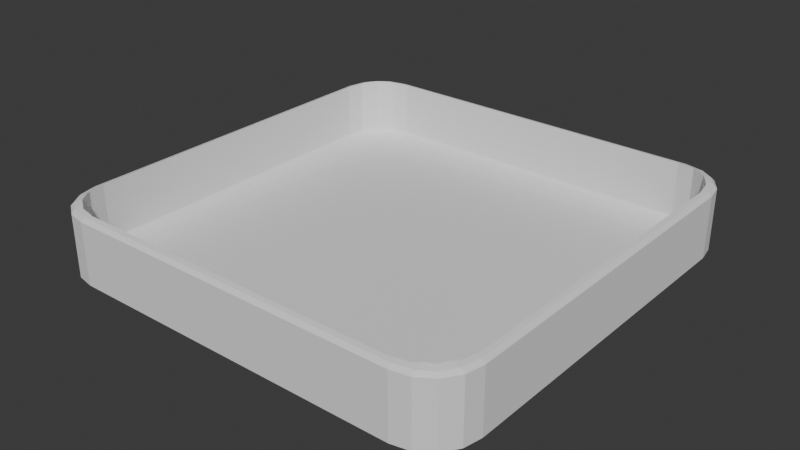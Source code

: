 # Source: BoardBottom.blend  (saved by Blender 5.2.45; exported with 4.5.12 LTS)
import bpy
from mathutils import Matrix  # noqa: F401  (used for matrix-valued properties, if any)

bpy.ops.wm.read_factory_settings(use_empty=True)
scene = bpy.context.scene
scene.name = 'Scene'

# ---- world
world_world = bpy.data.worlds.new('World'); scene.world = world_world
world_world.use_nodes = True; world_world.node_tree.nodes.clear()
_N = world_world.node_tree.nodes; _L = world_world.node_tree.links
n0 = _N.new('ShaderNodeOutputWorld'); n0.name = 'World Output'; n0.location = (200, 100)
n1 = _N.new('ShaderNodeBackground'); n1.name = 'Background'; n1.location = (-200, 100)
n1.inputs[0].default_value = (0.05088, 0.05088, 0.05088, 1.0)
_L.new(n1.outputs[0], n0.inputs[0])
n0.is_active_output = True
world_world.color = (0.05088, 0.05088, 0.05088)
world_world.sun_shadow_jitter_overblur = 0.0

# ---- meshes
me_cube_002 = bpy.data.meshes.new('Cube.002')
me_cube_002.from_pydata([(-0.7832, -0.7832, -1.0), (-0.7548, -0.7548, -0.7274), (-0.7832, -1.0, -0.7832), (-0.7548, -0.9636, -0.5106), (-1.0, -0.7832, -0.7832), (-0.9636, -0.7548, -0.5106), (-0.7832, -0.8662, -0.9835), (-0.7548, -0.8347, -0.7109), (-0.7832, -0.9365, -0.9365), (-0.7548, -0.9025, -0.6639), (-0.8662, -0.7832, -0.9835), (-0.8347, -0.7548, -0.7109), (-0.8683, -0.8683, -0.9636), (-0.8367, -0.8367, -0.691), (-0.864, -0.9255, -0.9255), (-0.8325, -0.8918, -0.6529), (-0.8754, -0.8754, -0.6358), (-0.9084, -0.9084, -0.9084), (-0.8662, -0.9835, -0.7832), (-0.8347, -0.9477, -0.5106), (-0.9365, -0.9365, -0.7832), (-0.9025, -0.9025, -0.5106), (-0.7832, -0.9835, -0.8662), (-0.7548, -0.9477, -0.5936), (-0.8683, -0.9636, -0.8683), (-0.8367, -0.9285, -0.5957), (-0.9255, -0.9255, -0.864), (-0.8918, -0.8918, -0.5913), (-0.9835, -0.7832, -0.8662), (-0.9477, -0.7548, -0.5936), (-0.9365, -0.7832, -0.9365), (-0.9025, -0.7548, -0.6639), (-0.9835, -0.8662, -0.7832), (-0.9477, -0.8347, -0.5106), (-0.9636, -0.8683, -0.8683), (-0.9285, -0.8367, -0.5957), (-0.9255, -0.864, -0.9255), (-0.8918, -0.8325, -0.6529), (-0.7832, -1.0, 0.7832), (-1.0, -0.7832, 0.7832), (-0.7832, -0.9835, 0.8662), (-0.8662, -0.9835, 0.7832), (-0.8683, -0.9636, 0.8683), (-0.9084, -0.9084, 0.9084), (-0.9835, -0.8662, 0.7832), (-0.9365, -0.9365, 0.7832), (-0.9835, -0.7832, 0.8662), (-0.9636, -0.8683, 0.8683), (-0.9255, -0.9255, 0.864), (-0.7832, 0.7832, -1.0), (-0.7548, 0.7548, -0.7274), (-0.9636, 0.7548, -0.5106), (-1.0, 0.7832, -0.7832), (-0.7548, 0.9636, -0.5106), (-0.7832, 1.0, -0.7832), (-0.8662, 0.7832, -0.9835), (-0.8347, 0.7548, -0.7109), (-0.9025, 0.7548, -0.6639), (-0.9365, 0.7832, -0.9365), (-0.7832, 0.8662, -0.9835), (-0.7548, 0.8347, -0.7109), (-0.8367, 0.8367, -0.691), (-0.8683, 0.8683, -0.9636), (-0.9255, 0.864, -0.9255), (-0.8918, 0.8325, -0.6529), (-0.8754, 0.8754, -0.6358), (-0.9084, 0.9084, -0.9084), (-0.9835, 0.8662, -0.7832), (-0.9477, 0.8347, -0.5106), (-0.9365, 0.9365, -0.7832), (-0.9025, 0.9025, -0.5106), (-0.9477, 0.7548, -0.5936), (-0.9835, 0.7832, -0.8662), (-0.9636, 0.8683, -0.8683), (-0.9285, 0.8367, -0.5957), (-0.8918, 0.8918, -0.5913), (-0.9255, 0.9255, -0.864), (-0.7548, 0.9477, -0.5936), (-0.7832, 0.9835, -0.8662), (-0.7548, 0.9025, -0.6639), (-0.7832, 0.9365, -0.9365), (-0.8662, 0.9835, -0.7832), (-0.8347, 0.9477, -0.5106), (-0.8683, 0.9636, -0.8683), (-0.8367, 0.9285, -0.5957), (-0.8325, 0.8918, -0.6529), (-0.864, 0.9255, -0.9255), (-0.7832, 1.0, 0.7832), (-1.0, 0.7832, 0.7832), (-0.9084, 0.9084, 0.9084), (-0.8662, 0.9835, 0.7832), (-0.9365, 0.9365, 0.7832), (-0.7832, 0.9835, 0.8662), (-0.8683, 0.9636, 0.8683), (-0.9255, 0.9255, 0.864), (-0.9835, 0.7832, 0.8662), (-0.9835, 0.8662, 0.7832), (-0.9636, 0.8683, 0.8683), (0.7832, -0.7832, -1.0), (0.7548, -0.7548, -0.7274), (0.9636, -0.7548, -0.5106), (1.0, -0.7832, -0.7832), (0.7548, -0.9636, -0.5106), (0.7832, -1.0, -0.7832), (0.8662, -0.7832, -0.9835), (0.8347, -0.7548, -0.7109), (0.9025, -0.7548, -0.6639), (0.9365, -0.7832, -0.9365), (0.7548, -0.8347, -0.7109), (0.7832, -0.8662, -0.9835), (0.8367, -0.8367, -0.691), (0.8683, -0.8683, -0.9636), (0.8918, -0.8325, -0.6529), (0.9255, -0.864, -0.9255), (0.9084, -0.9084, -0.9084), (0.8754, -0.8754, -0.6358), (0.9835, -0.8662, -0.7832), (0.9477, -0.8347, -0.5106), (0.9365, -0.9365, -0.7832), (0.9025, -0.9025, -0.5106), (0.9835, -0.7832, -0.8662), (0.9477, -0.7548, -0.5936), (0.9636, -0.8683, -0.8683), (0.9285, -0.8367, -0.5957), (0.9255, -0.9255, -0.864), (0.8918, -0.8918, -0.5913), (0.7832, -0.9835, -0.8662), (0.7548, -0.9477, -0.5936), (0.7548, -0.9025, -0.6639), (0.7832, -0.9365, -0.9365), (0.8662, -0.9835, -0.7832), (0.8347, -0.9477, -0.5106), (0.8683, -0.9636, -0.8683), (0.8367, -0.9285, -0.5957), (0.864, -0.9255, -0.9255), (0.8325, -0.8918, -0.6529), (0.7832, -1.0, 0.7832), (1.0, -0.7832, 0.7832), (0.9084, -0.9084, 0.9084), (0.8662, -0.9835, 0.7832), (0.9365, -0.9365, 0.7832), (0.7832, -0.9835, 0.8662), (0.8683, -0.9636, 0.8683), (0.9255, -0.9255, 0.864), (0.9835, -0.7832, 0.8662), (0.9835, -0.8662, 0.7832), (0.9636, -0.8683, 0.8683), (0.7832, 0.7832, -1.0), (0.7548, 0.7548, -0.7274), (0.7832, 1.0, -0.7832), (0.7548, 0.9636, -0.5106), (1.0, 0.7832, -0.7832), (0.9636, 0.7548, -0.5106), (0.7832, 0.8662, -0.9835), (0.7548, 0.8347, -0.7109), (0.7548, 0.9025, -0.6639), (0.7832, 0.9365, -0.9365), (0.8347, 0.7548, -0.7109), (0.8662, 0.7832, -0.9835), (0.8367, 0.8367, -0.691), (0.8683, 0.8683, -0.9636), (0.8325, 0.8918, -0.6529), (0.864, 0.9255, -0.9255), (0.8754, 0.8754, -0.6358), (0.9084, 0.9084, -0.9084), (0.8347, 0.9477, -0.5106), (0.8662, 0.9835, -0.7832), (0.9025, 0.9025, -0.5106), (0.9365, 0.9365, -0.7832), (0.7548, 0.9477, -0.5936), (0.7832, 0.9835, -0.8662), (0.8367, 0.9285, -0.5957), (0.8683, 0.9636, -0.8683), (0.8918, 0.8918, -0.5913), (0.9255, 0.9255, -0.864), (0.9835, 0.7832, -0.8662), (0.9477, 0.7548, -0.5936), (0.9025, 0.7548, -0.6639), (0.9365, 0.7832, -0.9365), (0.9835, 0.8662, -0.7832), (0.9477, 0.8347, -0.5106), (0.9636, 0.8683, -0.8683), (0.9285, 0.8367, -0.5957), (0.9255, 0.864, -0.9255), (0.8918, 0.8325, -0.6529), (1.0, 0.7832, 0.7832), (0.7832, 1.0, 0.7832), (0.9084, 0.9084, 0.9084), (0.9835, 0.8662, 0.7832), (0.9365, 0.9365, 0.7832), (0.9835, 0.7832, 0.8662), (0.9636, 0.8683, 0.8683), (0.9255, 0.9255, 0.864), (0.7832, 0.9835, 0.8662), (0.8662, 0.9835, 0.7832), (0.8683, 0.9636, 0.8683), (-0.8324, -0.9482, 0.9023), (-0.7832, -0.958, 0.9044), (-0.8347, -0.9477, 0.9022), (-0.8642, -0.928, 0.9217), (-0.8735, -0.9218, 0.9218), (-0.9025, -0.9025, 0.9165), (-0.9218, -0.8735, 0.9218), (-0.9477, -0.8347, 0.9022), (-0.9482, -0.8324, 0.9023), (-0.928, -0.8642, 0.9217), (-0.958, -0.7832, 0.9044), (-0.8735, 0.9218, 0.9218), (-0.9025, 0.9025, 0.9165), (-0.9218, 0.8735, 0.9218), (-0.8347, 0.9477, 0.9022), (-0.8324, 0.9482, 0.9023), (-0.8642, 0.928, 0.9217), (-0.7832, 0.958, 0.9044), (-0.9482, 0.8324, 0.9023), (-0.958, 0.7832, 0.9044), (-0.9477, 0.8347, 0.9022), (-0.928, 0.8642, 0.9217), (0.9025, -0.9025, 0.9165), (0.8735, -0.9218, 0.9218), (0.9218, -0.8735, 0.9218), (0.8642, -0.928, 0.9217), (0.8324, -0.9482, 0.9023), (0.8347, -0.9477, 0.9022), (0.7832, -0.958, 0.9044), (0.9482, -0.8324, 0.9023), (0.958, -0.7832, 0.9044), (0.9477, -0.8347, 0.9022), (0.928, -0.8642, 0.9217), (0.9218, 0.8735, 0.9218), (0.9025, 0.9025, 0.9165), (0.8735, 0.9218, 0.9218), (0.928, 0.8642, 0.9217), (0.9482, 0.8324, 0.9023), (0.9477, 0.8347, 0.9022), (0.958, 0.7832, 0.9044), (0.8324, 0.9482, 0.9023), (0.7832, 0.958, 0.9044), (0.8347, 0.9477, 0.9022), (0.8642, 0.928, 0.9217), (-0.9636, 0.7548, 0.8959), (-0.9636, -0.7548, 0.8959), (0.7548, 0.9636, 0.8959), (-0.7548, 0.9636, 0.8959), (0.9636, -0.7548, 0.8959), (0.9636, 0.7548, 0.8959), (-0.7548, -0.9636, 0.8959), (0.7548, -0.9636, 0.8959)], [], [(0, 6, 12, 10), (6, 8, 14, 12), (10, 12, 36, 30), (12, 14, 17, 36), (2, 18, 24, 22), (18, 20, 26, 24), (22, 24, 14, 8), (24, 26, 17, 14), (4, 28, 34, 32), (28, 30, 36, 34), (32, 34, 26, 20), (34, 36, 17, 26), (38, 40, 42, 41), (199, 42, 40, 197, 196, 198), (41, 42, 48, 45), (43, 48, 42, 199, 200), (43, 200, 201, 202), (39, 44, 47, 46), (44, 45, 48, 47), (46, 47, 205, 203, 204, 206), (47, 48, 43, 202, 205), (49, 55, 62, 59), (55, 58, 63, 62), (59, 62, 86, 80), (62, 63, 66, 86), (52, 67, 73, 72), (67, 69, 76, 73), (72, 73, 63, 58), (73, 76, 66, 63), (54, 78, 83, 81), (78, 80, 86, 83), (81, 83, 76, 69), (83, 86, 66, 76), (89, 209, 208, 207), (87, 90, 93, 92), (90, 91, 94, 93), (92, 93, 212, 210, 211, 213), (93, 94, 89, 207, 212), (88, 95, 97, 96), (97, 95, 215, 214, 216, 217), (96, 97, 94, 91), (209, 89, 94, 97, 217), (98, 104, 111, 109), (104, 107, 113, 111), (109, 111, 134, 129), (111, 113, 114, 134), (101, 116, 122, 120), (116, 118, 124, 122), (120, 122, 113, 107), (122, 124, 114, 113), (103, 126, 132, 130), (126, 129, 134, 132), (130, 132, 124, 118), (132, 134, 114, 124), (218, 219, 138, 220), (136, 139, 142, 141), (139, 140, 143, 142), (224, 141, 142, 221, 223, 222), (142, 143, 138, 219, 221), (137, 144, 146, 145), (228, 146, 144, 226, 225, 227), (145, 146, 143, 140), (220, 138, 143, 146, 228), (147, 153, 160, 158), (153, 156, 162, 160), (158, 160, 183, 178), (160, 162, 164, 183), (149, 166, 172, 170), (166, 168, 174, 172), (170, 172, 162, 156), (172, 174, 164, 162), (151, 175, 181, 179), (175, 178, 183, 181), (179, 181, 174, 168), (181, 183, 164, 174), (229, 187, 231, 230), (185, 188, 191, 190), (188, 189, 192, 191), (235, 190, 191, 232, 234, 233), (191, 192, 187, 229, 232), (186, 193, 195, 194), (195, 193, 237, 236, 238, 239), (194, 195, 192, 189), (231, 187, 192, 195, 239), (49, 0, 10, 55), (55, 10, 30, 58), (58, 30, 28, 72), (72, 28, 4, 52), (2, 38, 41, 18), (18, 41, 45, 20), (20, 45, 44, 32), (32, 44, 39, 4), (240, 215, 95, 46, 206, 241), (46, 95, 88, 39), (87, 54, 81, 90), (90, 81, 69, 91), (91, 69, 67, 96), (96, 67, 52, 88), (147, 49, 59, 153), (153, 59, 80, 156), (156, 80, 78, 170), (170, 78, 54, 149), (242, 237, 193, 92, 213, 243), (92, 193, 186, 87), (185, 151, 179, 188), (188, 179, 168, 189), (189, 168, 166, 194), (194, 166, 149, 186), (98, 147, 158, 104), (104, 158, 178, 107), (107, 178, 175, 120), (120, 175, 151, 101), (226, 144, 190, 235, 245, 244), (190, 144, 137, 185), (136, 103, 130, 139), (139, 130, 118, 140), (140, 118, 116, 145), (145, 116, 101, 137), (0, 98, 109, 6), (6, 109, 129, 8), (8, 129, 126, 22), (22, 126, 103, 2), (197, 40, 141, 224, 247, 246), (141, 40, 38, 136), (49, 147, 98, 0), (4, 39, 88, 52), (103, 136, 38, 2), (54, 87, 186, 149), (151, 185, 137, 101), (1, 11, 13, 7), (7, 13, 15, 9), (11, 31, 37, 13), (13, 37, 16, 15), (3, 23, 25, 19), (21, 19, 25, 27), (23, 9, 15, 25), (25, 15, 16, 27), (5, 33, 35, 29), (29, 35, 37, 31), (21, 27, 35, 33), (35, 27, 16, 37), (50, 60, 61, 56), (56, 61, 64, 57), (60, 79, 85, 61), (61, 85, 65, 64), (51, 71, 74, 68), (68, 74, 75, 70), (71, 57, 64, 74), (74, 64, 65, 75), (53, 82, 84, 77), (77, 84, 85, 79), (70, 75, 84, 82), (84, 75, 65, 85), (99, 108, 110, 105), (105, 110, 112, 106), (108, 128, 135, 110), (110, 135, 115, 112), (100, 121, 123, 117), (119, 117, 123, 125), (121, 106, 112, 123), (123, 112, 115, 125), (102, 131, 133, 127), (127, 133, 135, 128), (131, 119, 125, 133), (133, 125, 115, 135), (148, 157, 159, 154), (154, 159, 161, 155), (157, 177, 184, 159), (159, 184, 163, 161), (150, 169, 171, 165), (165, 171, 173, 167), (169, 155, 161, 171), (171, 161, 163, 173), (152, 180, 182, 176), (176, 182, 184, 177), (180, 167, 173, 182), (182, 173, 163, 184), (50, 56, 11, 1), (56, 57, 31, 11), (57, 71, 29, 31), (71, 51, 5, 29), (3, 19, 198, 196, 197, 246), (198, 19, 21, 201, 200, 199), (205, 202, 201, 21, 33, 203), (206, 204, 203, 33, 5, 241), (213, 211, 210, 82, 53, 243), (212, 207, 208, 70, 82, 210), (216, 68, 70, 208, 209, 217), (240, 51, 68, 216, 214, 215), (148, 154, 60, 50), (154, 155, 79, 60), (155, 169, 77, 79), (169, 150, 53, 77), (235, 233, 234, 180, 152, 245), (232, 229, 230, 167, 180, 234), (238, 165, 167, 230, 231, 239), (242, 150, 165, 238, 236, 237), (99, 105, 157, 148), (105, 106, 177, 157), (106, 121, 176, 177), (121, 100, 152, 176), (224, 222, 223, 131, 102, 247), (221, 219, 218, 119, 131, 223), (117, 119, 218, 220, 228, 227), (100, 117, 227, 225, 226, 244), (1, 7, 108, 99), (7, 9, 128, 108), (9, 23, 127, 128), (23, 3, 102, 127), (50, 1, 99, 148), (241, 5, 51, 240), (102, 3, 246, 247), (243, 53, 150, 242), (152, 100, 244, 245)])
_uv = me_cube_002.uv_layers.new(name='UVMap')
_uv.uv.foreach_set('vector', [0.1521, 0.7229, 0.1521, 0.7333, 0.1415, 0.7335, 0.1417, 0.7229, 0.1521, 0.7333, 0.1521, 0.75, 0.142, 0.75, 0.1415, 0.7335, 0.1417, 0.7229, 0.1415, 0.7335, 0.125, 0.733, 0.125, 0.7229, 0.1415, 0.7335, 0.142, 0.75, 0.1365, 0.75, 0.125, 0.733, 0.4021, 0.9729, 0.4021, 0.9833, 0.3915, 0.9835, 0.3917, 0.9729, 0.4021, 0.9833, 0.4021, 1.0, 0.392, 1.0, 0.3915, 0.9835, 0.3917, 0.9729, 0.3915, 0.9835, 0.375, 0.983, 0.375, 0.9729, 0.3915, 0.9835, 0.392, 1.0, 0.3865, 1.0, 0.375, 0.983, 0.4021, 0.02709, 0.3917, 0.02709, 0.3915, 0.01647, 0.4021, 0.01673, 0.3917, 0.02709, 0.375, 0.02709, 0.375, 0.01701, 0.3915, 0.01647, 0.4021, 0.01673, 0.3915, 0.01647, 0.392, 0.0, 0.4021, 0.0, 0.3915, 0.01647, 0.375, 0.01701, 0.375, 0.01145, 0.392, 0.0, 0.5979, 0.9729, 0.6083, 0.9729, 0.6085, 0.9835, 0.5979, 0.9833, 0.6239, 0.983, 0.6085, 0.9835, 0.6083, 0.9729, 0.6174, 0.9729, 0.6177, 0.979, 0.6177, 0.9793, 0.5979, 0.9833, 0.6085, 0.9835, 0.608, 1.0, 0.5979, 1.0, 0.625, 0.9885, 0.608, 1.0, 0.6085, 0.9835, 0.6239, 0.983, 0.625, 0.9842, 0.875, 0.7385, 0.8616, 0.7475, 0.8717, 0.739, 0.875, 0.7342, 0.5979, 0.02709, 0.5979, 0.01673, 0.6085, 0.01647, 0.6083, 0.02709, 0.5979, 0.01673, 0.5979, 0.0, 0.608, 0.0, 0.6085, 0.01647, 0.6083, 0.02709, 0.6085, 0.01647, 0.6239, 0.01697, 0.6177, 0.02066, 0.6177, 0.02095, 0.6174, 0.02709, 0.6085, 0.01647, 0.608, 0.0, 0.6135, 0.0, 0.6225, 0.01337, 0.6239, 0.01697, 0.1521, 0.5271, 0.1417, 0.5271, 0.1415, 0.5165, 0.1521, 0.5167, 0.1417, 0.5271, 0.125, 0.5271, 0.125, 0.517, 0.1415, 0.5165, 0.1521, 0.5167, 0.1415, 0.5165, 0.142, 0.5, 0.1521, 0.5, 0.1415, 0.5165, 0.125, 0.517, 0.125, 0.5115, 0.142, 0.5, 0.4021, 0.2229, 0.4021, 0.2333, 0.3915, 0.2335, 0.3917, 0.2229, 0.4021, 0.2333, 0.4021, 0.25, 0.392, 0.25, 0.3915, 0.2335, 0.3917, 0.2229, 0.3915, 0.2335, 0.375, 0.233, 0.375, 0.2229, 0.3915, 0.2335, 0.392, 0.25, 0.3807, 0.2557, 0.375, 0.233, 0.4021, 0.2771, 0.3917, 0.2771, 0.3915, 0.2665, 0.4021, 0.2667, 0.3917, 0.2771, 0.375, 0.2771, 0.375, 0.267, 0.3915, 0.2665, 0.4021, 0.2667, 0.3915, 0.2665, 0.392, 0.25, 0.4021, 0.25, 0.3915, 0.2665, 0.375, 0.267, 0.3807, 0.2557, 0.392, 0.25, 0.8635, 0.5, 0.8725, 0.5134, 0.864, 0.5033, 0.8592, 0.5, 0.5979, 0.2771, 0.5979, 0.2667, 0.6085, 0.2665, 0.6083, 0.2771, 0.5979, 0.2667, 0.5979, 0.25, 0.608, 0.25, 0.6085, 0.2665, 0.6083, 0.2771, 0.6085, 0.2665, 0.6239, 0.267, 0.6177, 0.2707, 0.6177, 0.271, 0.6174, 0.2771, 0.6085, 0.2665, 0.608, 0.25, 0.6193, 0.2443, 0.6238, 0.2621, 0.6239, 0.267, 0.5979, 0.2229, 0.6083, 0.2229, 0.6085, 0.2335, 0.5979, 0.2333, 0.6085, 0.2335, 0.6083, 0.2229, 0.6174, 0.2229, 0.6177, 0.229, 0.6177, 0.2293, 0.6239, 0.233, 0.5979, 0.2333, 0.6085, 0.2335, 0.608, 0.25, 0.5979, 0.25, 0.6238, 0.2354, 0.6193, 0.2443, 0.608, 0.25, 0.6085, 0.2335, 0.6239, 0.233, 0.3479, 0.7229, 0.3583, 0.7229, 0.3585, 0.7335, 0.3479, 0.7333, 0.3583, 0.7229, 0.375, 0.7229, 0.375, 0.733, 0.3585, 0.7335, 0.3479, 0.7333, 0.3585, 0.7335, 0.3665, 0.7585, 0.3615, 0.7635, 0.3585, 0.7335, 0.375, 0.733, 0.3788, 0.75, 0.3665, 0.7585, 0.4021, 0.7229, 0.4021, 0.7333, 0.3915, 0.7335, 0.3917, 0.7229, 0.4021, 0.7333, 0.4021, 0.75, 0.392, 0.75, 0.3915, 0.7335, 0.3917, 0.7229, 0.3915, 0.7335, 0.375, 0.733, 0.375, 0.7229, 0.3915, 0.7335, 0.392, 0.75, 0.3788, 0.75, 0.375, 0.733, 0.4021, 0.7771, 0.3917, 0.7771, 0.3915, 0.7665, 0.4021, 0.7667, 0.3917, 0.7771, 0.3615, 0.7635, 0.3665, 0.7585, 0.3915, 0.7665, 0.4021, 0.7667, 0.3915, 0.7665, 0.392, 0.75, 0.4021, 0.75, 0.3915, 0.7665, 0.3665, 0.7585, 0.3788, 0.75, 0.392, 0.75, 0.6271, 0.7453, 0.6317, 0.7559, 0.625, 0.7462, 0.625, 0.7358, 0.5979, 0.7771, 0.5979, 0.7667, 0.6085, 0.7665, 0.6083, 0.7771, 0.5979, 0.7667, 0.5979, 0.75, 0.608, 0.75, 0.6085, 0.7665, 0.6247, 0.7697, 0.6083, 0.7771, 0.6085, 0.7665, 0.6319, 0.759, 0.6235, 0.7648, 0.6236, 0.7651, 0.6085, 0.7665, 0.608, 0.75, 0.625, 0.7462, 0.6317, 0.7559, 0.6319, 0.759, 0.5979, 0.7229, 0.6083, 0.7229, 0.6085, 0.7335, 0.5979, 0.7333, 0.6239, 0.733, 0.6085, 0.7335, 0.6083, 0.7229, 0.6174, 0.7229, 0.6177, 0.729, 0.6177, 0.7293, 0.5979, 0.7333, 0.6085, 0.7335, 0.608, 0.75, 0.5979, 0.75, 0.625, 0.7358, 0.625, 0.7462, 0.608, 0.75, 0.6085, 0.7335, 0.6239, 0.733, 0.3479, 0.5271, 0.3479, 0.5167, 0.3585, 0.5165, 0.3583, 0.5271, 0.3479, 0.5167, 0.3615, 0.4865, 0.3665, 0.4915, 0.3585, 0.5165, 0.3583, 0.5271, 0.3585, 0.5165, 0.375, 0.517, 0.375, 0.5271, 0.3585, 0.5165, 0.3665, 0.4915, 0.375, 0.5038, 0.375, 0.517, 0.4021, 0.4729, 0.4021, 0.4833, 0.3915, 0.4835, 0.3917, 0.4729, 0.4021, 0.4833, 0.4021, 0.5, 0.392, 0.5, 0.3915, 0.4835, 0.3917, 0.4729, 0.3915, 0.4835, 0.3665, 0.4915, 0.3615, 0.4865, 0.3915, 0.4835, 0.392, 0.5, 0.375, 0.5038, 0.3665, 0.4915, 0.4021, 0.5271, 0.3917, 0.5271, 0.3915, 0.5165, 0.4021, 0.5167, 0.3917, 0.5271, 0.375, 0.5271, 0.375, 0.517, 0.3915, 0.5165, 0.4021, 0.5167, 0.3915, 0.5165, 0.392, 0.5, 0.4021, 0.5, 0.3915, 0.5165, 0.375, 0.517, 0.375, 0.5038, 0.392, 0.5, 0.6242, 0.5134, 0.6212, 0.5, 0.6309, 0.4933, 0.6246, 0.5021, 0.5979, 0.5271, 0.5979, 0.5167, 0.6085, 0.5165, 0.6083, 0.5271, 0.5979, 0.5167, 0.5979, 0.5, 0.608, 0.5, 0.6085, 0.5165, 0.6174, 0.5271, 0.6083, 0.5271, 0.6085, 0.5165, 0.6239, 0.517, 0.6177, 0.5207, 0.6177, 0.521, 0.6085, 0.5165, 0.608, 0.5, 0.6212, 0.5, 0.6242, 0.5134, 0.6239, 0.517, 0.5979, 0.4729, 0.6083, 0.4729, 0.6085, 0.4835, 0.5979, 0.4833, 0.6085, 0.4835, 0.6083, 0.4729, 0.6247, 0.4803, 0.6236, 0.4849, 0.6235, 0.4852, 0.6319, 0.491, 0.5979, 0.4833, 0.6085, 0.4835, 0.608, 0.5, 0.5979, 0.5, 0.6309, 0.4933, 0.6212, 0.5, 0.608, 0.5, 0.6085, 0.4835, 0.6319, 0.491, 0.1521, 0.5271, 0.1521, 0.7229, 0.1417, 0.7229, 0.1417, 0.5271, 0.1417, 0.5271, 0.1417, 0.7229, 0.125, 0.7229, 0.125, 0.5271, 0.375, 0.2229, 0.375, 0.02709, 0.3917, 0.02709, 0.3917, 0.2229, 0.3917, 0.2229, 0.3917, 0.02709, 0.4021, 0.02709, 0.4021, 0.2229, 0.4021, 0.9729, 0.5979, 0.9729, 0.5979, 0.9833, 0.4021, 0.9833, 0.4021, 0.9833, 0.5979, 0.9833, 0.5979, 1.0, 0.4021, 1.0, 0.4021, 0.0, 0.5979, 0.0, 0.5979, 0.01673, 0.4021, 0.01673, 0.4021, 0.01673, 0.5979, 0.01673, 0.5979, 0.02709, 0.4021, 0.02709, 0.6153, 0.2193, 0.6174, 0.2229, 0.6083, 0.2229, 0.6083, 0.02709, 0.6174, 0.02709, 0.6153, 0.03065, 0.6083, 0.02709, 0.6083, 0.2229, 0.5979, 0.2229, 0.5979, 0.02709, 0.5979, 0.2771, 0.4021, 0.2771, 0.4021, 0.2667, 0.5979, 0.2667, 0.5979, 0.2667, 0.4021, 0.2667, 0.4021, 0.25, 0.5979, 0.25, 0.5979, 0.25, 0.4021, 0.25, 0.4021, 0.2333, 0.5979, 0.2333, 0.5979, 0.2333, 0.4021, 0.2333, 0.4021, 0.2229, 0.5979, 0.2229, 0.3479, 0.5271, 0.1521, 0.5271, 0.1521, 0.5167, 0.3479, 0.5167, 0.3479, 0.5167, 0.1521, 0.5167, 0.1521, 0.5, 0.3615, 0.4865, 0.3615, 0.4865, 0.375, 0.2771, 0.3917, 0.2771, 0.3917, 0.4729, 0.3917, 0.4729, 0.3917, 0.2771, 0.4021, 0.2771, 0.4021, 0.4729, 0.621, 0.475, 0.6247, 0.4803, 0.6083, 0.4729, 0.6083, 0.2771, 0.6174, 0.2771, 0.6155, 0.2808, 0.6083, 0.2771, 0.6083, 0.4729, 0.5979, 0.4729, 0.5979, 0.2771, 0.5979, 0.5271, 0.4021, 0.5271, 0.4021, 0.5167, 0.5979, 0.5167, 0.5979, 0.5167, 0.4021, 0.5167, 0.4021, 0.5, 0.5979, 0.5, 0.5979, 0.5, 0.4021, 0.5, 0.4021, 0.4833, 0.5979, 0.4833, 0.5979, 0.4833, 0.4021, 0.4833, 0.4021, 0.4729, 0.5979, 0.4729, 0.3479, 0.7229, 0.3479, 0.5271, 0.3583, 0.5271, 0.3583, 0.7229, 0.3583, 0.7229, 0.3583, 0.5271, 0.375, 0.5271, 0.375, 0.7229, 0.375, 0.7229, 0.375, 0.5271, 0.3917, 0.5271, 0.3917, 0.7229, 0.3917, 0.7229, 0.3917, 0.5271, 0.4021, 0.5271, 0.4021, 0.7229, 0.6174, 0.7229, 0.6083, 0.7229, 0.6083, 0.5271, 0.6174, 0.5271, 0.6153, 0.5307, 0.6153, 0.7193, 0.6083, 0.5271, 0.6083, 0.7229, 0.5979, 0.7229, 0.5979, 0.5271, 0.5979, 0.7771, 0.4021, 0.7771, 0.4021, 0.7667, 0.5979, 0.7667, 0.5979, 0.7667, 0.4021, 0.7667, 0.4021, 0.75, 0.5979, 0.75, 0.5979, 0.75, 0.4021, 0.75, 0.4021, 0.7333, 0.5979, 0.7333, 0.5979, 0.7333, 0.4021, 0.7333, 0.4021, 0.7229, 0.5979, 0.7229, 0.1521, 0.7229, 0.3479, 0.7229, 0.3479, 0.7333, 0.1521, 0.7333, 0.1521, 0.7333, 0.3479, 0.7333, 0.3615, 0.7635, 0.1521, 0.75, 0.375, 0.9729, 0.3615, 0.7635, 0.3917, 0.7771, 0.3917, 0.9729, 0.3917, 0.9729, 0.3917, 0.7771, 0.4021, 0.7771, 0.4021, 0.9729, 0.6174, 0.9729, 0.6083, 0.9729, 0.6083, 0.7771, 0.6247, 0.7697, 0.621, 0.775, 0.6155, 0.9692, 0.6083, 0.7771, 0.6083, 0.9729, 0.5979, 0.9729, 0.5979, 0.7771, 0.1521, 0.5271, 0.3479, 0.5271, 0.3479, 0.7229, 0.1521, 0.7229, 0.4021, 0.02709, 0.5979, 0.02709, 0.5979, 0.2229, 0.4021, 0.2229, 0.4021, 0.7771, 0.5979, 0.7771, 0.5979, 0.9729, 0.4021, 0.9729, 0.4021, 0.2771, 0.5979, 0.2771, 0.5979, 0.4729, 0.4021, 0.4729, 0.4021, 0.5271, 0.5979, 0.5271, 0.5979, 0.7229, 0.4021, 0.7229, 0.1521, 0.7229, 0.1417, 0.7229, 0.1415, 0.7335, 0.1521, 0.7333, 0.1521, 0.7333, 0.1415, 0.7335, 0.142, 0.75, 0.1521, 0.75, 0.1417, 0.7229, 0.125, 0.7229, 0.125, 0.733, 0.1415, 0.7335, 0.1415, 0.7335, 0.125, 0.733, 0.1365, 0.75, 0.142, 0.75, 0.4021, 0.9729, 0.3917, 0.9729, 0.3915, 0.9835, 0.4021, 0.9833, 0.4021, 1.0, 0.4021, 0.9833, 0.3915, 0.9835, 0.392, 1.0, 0.3917, 0.9729, 0.375, 0.9729, 0.375, 0.983, 0.3915, 0.9835, 0.3915, 0.9835, 0.375, 0.983, 0.3865, 1.0, 0.392, 1.0, 0.4021, 0.02709, 0.4021, 0.01673, 0.3915, 0.01647, 0.3917, 0.02709, 0.3917, 0.02709, 0.3915, 0.01647, 0.375, 0.01701, 0.375, 0.02709, 0.4021, 0.0, 0.392, 1.963e-09, 0.3915, 0.01647, 0.4021, 0.01673, 0.3915, 0.01647, 0.392, 0.0, 0.375, 0.01145, 0.375, 0.01701, 0.1521, 0.5271, 0.1521, 0.5167, 0.1415, 0.5165, 0.1417, 0.5271, 0.1417, 0.5271, 0.1415, 0.5165, 0.125, 0.517, 0.125, 0.5271, 0.1521, 0.5167, 0.1521, 0.5, 0.142, 0.5, 0.1415, 0.5165, 0.1415, 0.5165, 0.142, 0.5, 0.125, 0.5115, 0.125, 0.517, 0.4021, 0.2229, 0.3917, 0.2229, 0.3915, 0.2335, 0.4021, 0.2333, 0.4021, 0.2333, 0.3915, 0.2335, 0.392, 0.25, 0.4021, 0.25, 0.3917, 0.2229, 0.375, 0.2229, 0.375, 0.233, 0.3915, 0.2335, 0.3915, 0.2335, 0.375, 0.233, 0.3807, 0.2557, 0.392, 0.25, 0.4021, 0.2771, 0.4021, 0.2667, 0.3915, 0.2665, 0.3917, 0.2771, 0.3917, 0.2771, 0.3915, 0.2665, 0.375, 0.267, 0.375, 0.2771, 0.4021, 0.25, 0.392, 0.25, 0.3915, 0.2665, 0.4021, 0.2667, 0.3915, 0.2665, 0.392, 0.25, 0.3807, 0.2557, 0.375, 0.267, 0.3479, 0.7229, 0.3479, 0.7333, 0.3585, 0.7335, 0.3583, 0.7229, 0.3583, 0.7229, 0.3585, 0.7335, 0.375, 0.733, 0.375, 0.7229, 0.3479, 0.7333, 0.3615, 0.7635, 0.3665, 0.7585, 0.3585, 0.7335, 0.3585, 0.7335, 0.3665, 0.7585, 0.3788, 0.75, 0.375, 0.733, 0.4021, 0.7229, 0.3917, 0.7229, 0.3915, 0.7335, 0.4021, 0.7333, 0.4021, 0.75, 0.4021, 0.7333, 0.3915, 0.7335, 0.392, 0.75, 0.3917, 0.7229, 0.375, 0.7229, 0.375, 0.733, 0.3915, 0.7335, 0.3915, 0.7335, 0.375, 0.733, 0.3788, 0.75, 0.392, 0.75, 0.4021, 0.7771, 0.4021, 0.7667, 0.3915, 0.7665, 0.3917, 0.7771, 0.3917, 0.7771, 0.3915, 0.7665, 0.3665, 0.7585, 0.3615, 0.7635, 0.4021, 0.7667, 0.4021, 0.75, 0.392, 0.75, 0.3915, 0.7665, 0.3915, 0.7665, 0.392, 0.75, 0.3788, 0.75, 0.3665, 0.7585, 0.3479, 0.5271, 0.3583, 0.5271, 0.3585, 0.5165, 0.3479, 0.5167, 0.3479, 0.5167, 0.3585, 0.5165, 0.3665, 0.4915, 0.3615, 0.4865, 0.3583, 0.5271, 0.375, 0.5271, 0.375, 0.517, 0.3585, 0.5165, 0.3585, 0.5165, 0.375, 0.517, 0.375, 0.5038, 0.3665, 0.4915, 0.4021, 0.4729, 0.3917, 0.4729, 0.3915, 0.4835, 0.4021, 0.4833, 0.4021, 0.4833, 0.3915, 0.4835, 0.392, 0.5, 0.4021, 0.5, 0.3917, 0.4729, 0.3615, 0.4865, 0.3665, 0.4915, 0.3915, 0.4835, 0.3915, 0.4835, 0.3665, 0.4915, 0.375, 0.5038, 0.392, 0.5, 0.4021, 0.5271, 0.4021, 0.5167, 0.3915, 0.5165, 0.3917, 0.5271, 0.3917, 0.5271, 0.3915, 0.5165, 0.375, 0.517, 0.375, 0.5271, 0.4021, 0.5167, 0.4021, 0.5, 0.392, 0.5, 0.3915, 0.5165, 0.3915, 0.5165, 0.392, 0.5, 0.375, 0.5038, 0.375, 0.517, 0.1521, 0.5271, 0.1417, 0.5271, 0.1417, 0.7229, 0.1521, 0.7229, 0.1417, 0.5271, 0.125, 0.5271, 0.125, 0.7229, 0.1417, 0.7229, 0.375, 0.2229, 0.3917, 0.2229, 0.3917, 0.02709, 0.375, 0.02709, 0.3917, 0.2229, 0.4021, 0.2229, 0.4021, 0.02709, 0.3917, 0.02709, 0.4021, 0.9729, 0.4021, 0.9833, 0.5787, 0.9833, 0.5787, 0.983, 0.579, 0.9766, 0.5779, 0.9729, 0.5787, 0.9833, 0.4021, 0.9833, 0.4021, 1.0, 0.5805, 1.0, 0.5812, 0.9928, 0.5811, 0.9906, 0.5811, 0.009433, 0.5812, 0.007156, 0.5805, 0.0, 0.4021, 0.0, 0.4021, 0.01673, 0.5787, 0.01673, 0.579, 0.0234, 0.5787, 0.01703, 0.5787, 0.01673, 0.4021, 0.01673, 0.4021, 0.02709, 0.5779, 0.02709, 0.579, 0.2734, 0.5787, 0.267, 0.5787, 0.2667, 0.4021, 0.2667, 0.4021, 0.2771, 0.5779, 0.2771, 0.5811, 0.2594, 0.5812, 0.2572, 0.5805, 0.25, 0.4021, 0.25, 0.4021, 0.2667, 0.5787, 0.2667, 0.5787, 0.2333, 0.4021, 0.2333, 0.4021, 0.25, 0.5805, 0.25, 0.5812, 0.2428, 0.5811, 0.2406, 0.5779, 0.2229, 0.4021, 0.2229, 0.4021, 0.2333, 0.5787, 0.2333, 0.5787, 0.233, 0.579, 0.2266, 0.3479, 0.5271, 0.3479, 0.5167, 0.1521, 0.5167, 0.1521, 0.5271, 0.3479, 0.5167, 0.3615, 0.4865, 0.1521, 0.5, 0.1521, 0.5167, 0.3615, 0.4865, 0.3917, 0.4729, 0.3917, 0.2771, 0.375, 0.2771, 0.3917, 0.4729, 0.4021, 0.4729, 0.4021, 0.2771, 0.3917, 0.2771, 0.579, 0.5234, 0.5787, 0.517, 0.5787, 0.5167, 0.4021, 0.5167, 0.4021, 0.5271, 0.5779, 0.5271, 0.5811, 0.5094, 0.5812, 0.5072, 0.5805, 0.5, 0.4021, 0.5, 0.4021, 0.5167, 0.5787, 0.5167, 0.5787, 0.4833, 0.4021, 0.4833, 0.4021, 0.5, 0.5805, 0.5, 0.5812, 0.4928, 0.5811, 0.4906, 0.5779, 0.4729, 0.4021, 0.4729, 0.4021, 0.4833, 0.5787, 0.4833, 0.5787, 0.483, 0.579, 0.4766, 0.3479, 0.7229, 0.3583, 0.7229, 0.3583, 0.5271, 0.3479, 0.5271, 0.3583, 0.7229, 0.375, 0.7229, 0.375, 0.5271, 0.3583, 0.5271, 0.375, 0.7229, 0.3917, 0.7229, 0.3917, 0.5271, 0.375, 0.5271, 0.3917, 0.7229, 0.4021, 0.7229, 0.4021, 0.5271, 0.3917, 0.5271, 0.579, 0.7734, 0.5787, 0.767, 0.5787, 0.7667, 0.4021, 0.7667, 0.4021, 0.7771, 0.5779, 0.7771, 0.5811, 0.7594, 0.5812, 0.7572, 0.5805, 0.75, 0.4021, 0.75, 0.4021, 0.7667, 0.5787, 0.7667, 0.4021, 0.7333, 0.4021, 0.75, 0.5805, 0.75, 0.5812, 0.7428, 0.5811, 0.7406, 0.5787, 0.7333, 0.4021, 0.7229, 0.4021, 0.7333, 0.5787, 0.7333, 0.5787, 0.733, 0.579, 0.7266, 0.5779, 0.7229, 0.1521, 0.7229, 0.1521, 0.7333, 0.3479, 0.7333, 0.3479, 0.7229, 0.1521, 0.7333, 0.1521, 0.75, 0.3615, 0.7635, 0.3479, 0.7333, 0.375, 0.9729, 0.3917, 0.9729, 0.3917, 0.7771, 0.3615, 0.7635, 0.3917, 0.9729, 0.4021, 0.9729, 0.4021, 0.7771, 0.3917, 0.7771, 0.1521, 0.5271, 0.1521, 0.7229, 0.3479, 0.7229, 0.3479, 0.5271, 0.5779, 0.02709, 0.4021, 0.02709, 0.4021, 0.2229, 0.5779, 0.2229, 0.4021, 0.7771, 0.4021, 0.9729, 0.5779, 0.9729, 0.5779, 0.7771, 0.5779, 0.2771, 0.4021, 0.2771, 0.4021, 0.4729, 0.5779, 0.4729, 0.4021, 0.5271, 0.4021, 0.7229, 0.5779, 0.7229, 0.5779, 0.5271])
me_cube_002.materials.append(None)
me_cube_002.update()

# ---- objects
ob_cube_002 = bpy.data.objects.new('Cube.002', me_cube_002)

# ---- transforms, parenting, visibility, modifiers, constraints
ob_cube_002.location = (0.0, 0.0, 0.0)
ob_cube_002.scale = (5.5, 5.5, 1.0)

# ---- collection membership
scene.collection.objects.link(ob_cube_002)

# ---- scene / render settings (as saved in the file)
scene.frame_start = 1; scene.frame_end = 250; scene.frame_set(51)
scene.render.engine = 'BLENDER_EEVEE_NEXT'
scene.render.bake_bias = 0.0
scene.render.bake_samples = 0
scene.render.compositor_device = 'GPU'
scene.eevee.use_volume_custom_range = False
scene.eevee.fast_gi_thickness_near = 0.1
scene.eevee.fast_gi_thickness_far = 0.0
scene.eevee.ray_tracing_options.screen_trace_thickness = 0.1
bpy.context.view_layer.update()

# ---- added for rendering (the .blend has no active camera and no usable light): camera, sun
cam_auto = bpy.data.cameras.new('AutoCamera')
cam_auto.lens = 50.0
cam_auto.sensor_width = 36.0
cam_auto.clip_end = 1000.0
ob_auto_camera = bpy.data.objects.new('AutoCamera', cam_auto)
scene.collection.objects.link(ob_auto_camera)
ob_auto_camera.location = (14.5025, -17.403, 11.5629)
ob_auto_camera.rotation_euler = (1.09748, -7.21219e-08, 0.694738)
scene.camera = ob_auto_camera
light_auto_sun = bpy.data.lights.new('AutoSun', 'SUN')
light_auto_sun.energy = 3.0
light_auto_sun.angle = 0.0523599
ob_auto_sun = bpy.data.objects.new('AutoSun', light_auto_sun)
scene.collection.objects.link(ob_auto_sun)
ob_auto_sun.rotation_euler = (0.872665, 0.174533, 0.523599)
bpy.context.view_layer.update()
